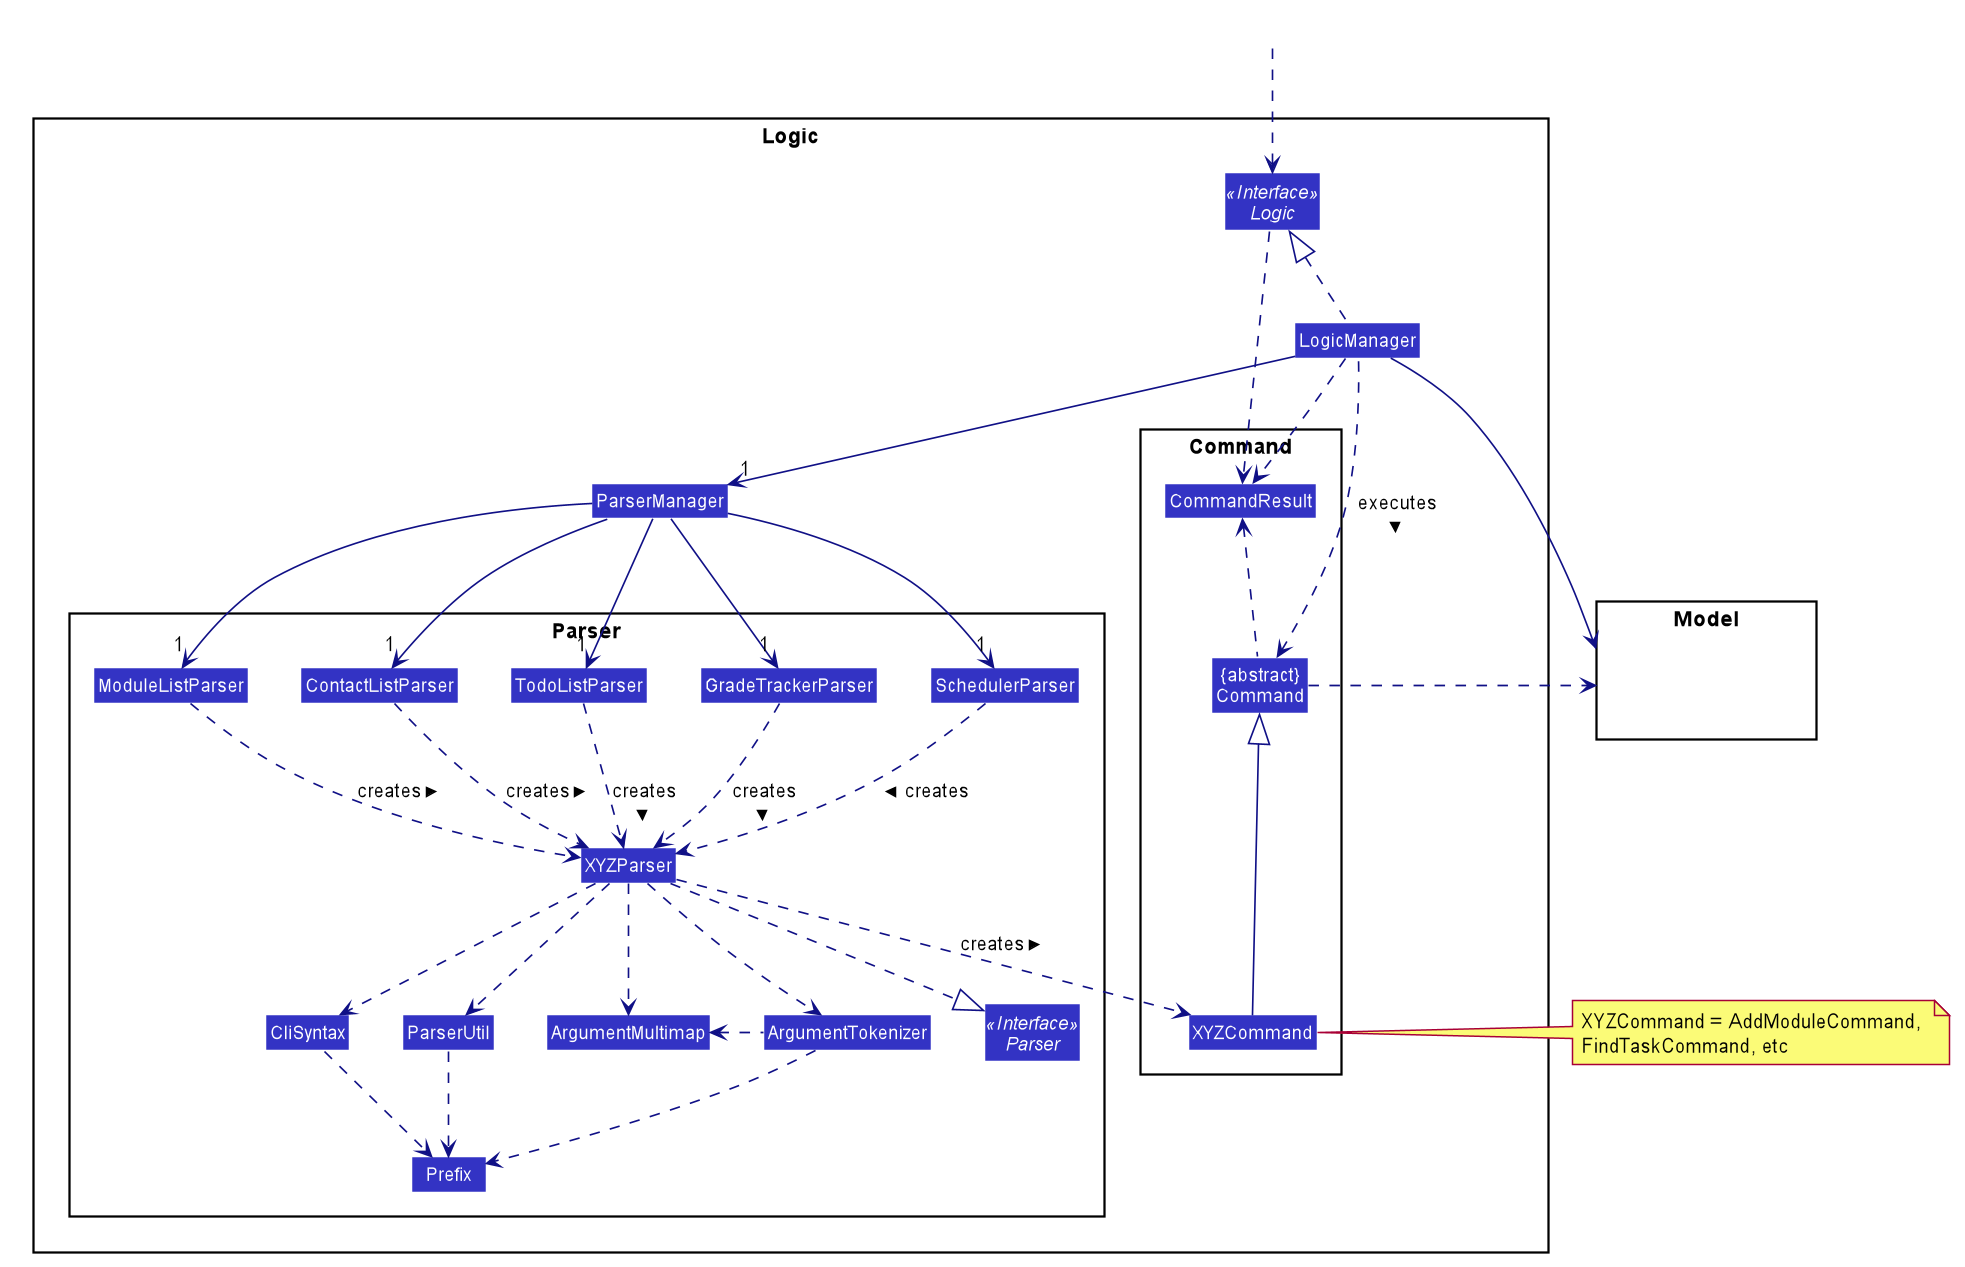

The diagram above was rendered by PlantUML. Its source (embedded in the PNG):
@startuml








skinparam BackgroundColor #FFFFFFF

skinparam Shadowing false

skinparam Class {
    FontColor #FFFFFF
    BorderThickness 1
    BorderColor #FFFFFF
    StereotypeFontColor #FFFFFF
    FontName Arial
}

skinparam Actor {
    BorderColor #000000
    Color #000000
    FontName Arial
}

skinparam Sequence {
    MessageAlign center
    BoxFontSize 15
    BoxPadding 0
    BoxFontColor #FFFFFF
    FontName Arial
}

skinparam Participant {
    FontColor #FFFFFFF
    Padding 20
}

skinparam MinClassWidth 50
skinparam ParticipantPadding 10
skinparam Shadowing false
skinparam DefaultTextAlignment center
skinparam packageStyle Rectangle

hide footbox
hide members
hide circle
skinparam arrowThickness 1.1
skinparam arrowColor #101086
skinparam classBackgroundColor #3333C4

package Logic {

package Parser {
Interface Parser <<Interface>>
Class ModuleListParser
Class ContactListParser
Class TodoListParser
Class GradeTrackerParser
Class SchedulerParser
Class XYZParser
Class CliSyntax
Class ParserUtil
Class ArgumentMultimap
Class ArgumentTokenizer
Class Prefix
}

package Command {
Class XYZCommand
Class CommandResult
Class "{abstract}\nCommand" as Command
}

Interface Logic <<Interface>>
Class LogicManager
Class ParserManager
}

package Model{
Class HiddenModel #FFFFFF
}

Class HiddenOutside #FFFFFF
HiddenOutside ..> Logic

LogicManager .up.|> Logic
LogicManager -->"1" ParserManager
ParserManager -->"1" ModuleListParser
ParserManager -->"1" ContactListParser
ParserManager -->"1" TodoListParser
ParserManager -->"1" GradeTrackerParser
ParserManager -->"1" SchedulerParser

ModuleListParser .down.> XYZParser: creates >
ContactListParser .down.> XYZParser: creates >
TodoListParser .down.> XYZParser: creates >
GradeTrackerParser .down.> XYZParser: creates >
SchedulerParser .down.> XYZParser: creates >

XYZParser ..> XYZCommand : creates >
XYZParser ..|> Parser
XYZParser ..> ArgumentMultimap
XYZParser ..> ArgumentTokenizer
ArgumentTokenizer .left.> ArgumentMultimap
XYZParser ..> CliSyntax
CliSyntax ..> Prefix
XYZParser ..> ParserUtil
ParserUtil .down.> Prefix
ArgumentTokenizer .down.> Prefix
XYZCommand -up--|> Command
LogicManager .left.> Command : executes      >

LogicManager ---> Model
Command .right.> Model
note right of XYZCommand: XYZCommand = AddModuleCommand, \nFindTaskCommand, etc

Logic ..> CommandResult
LogicManager .down.> CommandResult
Command .up.> CommandResult
CommandResult -[hidden]-> Parser
@enduml